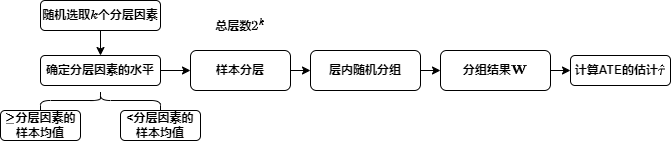

The diagram above was exported from draw.io. Its source (the exported page's mxGraphModel, read from the mxfile embedded in the PNG):
<mxGraphModel dx="940" dy="643" grid="1" gridSize="10" guides="1" tooltips="1" connect="1" arrows="1" fold="1" page="1" pageScale="1" pageWidth="827" pageHeight="1169" math="1" shadow="0">
  <root>
    <mxCell id="0" />
    <mxCell id="1" parent="0" />
    <mxCell id="XzOO3F7h942oduqNxVPC-5" style="edgeStyle=orthogonalEdgeStyle;rounded=0;orthogonalLoop=1;jettySize=auto;html=1;exitX=0.5;exitY=1;exitDx=0;exitDy=0;entryX=0.5;entryY=0;entryDx=0;entryDy=0;" parent="1" source="z3d7wLWe4Apsd8v-35SV-1" target="XzOO3F7h942oduqNxVPC-1" edge="1">
      <mxGeometry relative="1" as="geometry" />
    </mxCell>
    <mxCell id="z3d7wLWe4Apsd8v-35SV-1" value="&lt;b&gt;随机选取\(k\)个分层因素&lt;/b&gt;" style="rounded=1;whiteSpace=wrap;html=1;" parent="1" vertex="1">
      <mxGeometry x="80" y="130" width="120" height="30" as="geometry" />
    </mxCell>
    <mxCell id="z3d7wLWe4Apsd8v-35SV-150" style="edgeStyle=orthogonalEdgeStyle;rounded=0;orthogonalLoop=1;jettySize=auto;html=1;exitX=1;exitY=0.5;exitDx=0;exitDy=0;entryX=0;entryY=0.5;entryDx=0;entryDy=0;fontFamily=Helvetica;fontSize=12;fontColor=default;" parent="1" source="z3d7wLWe4Apsd8v-35SV-127" target="z3d7wLWe4Apsd8v-35SV-149" edge="1">
      <mxGeometry relative="1" as="geometry" />
    </mxCell>
    <mxCell id="z3d7wLWe4Apsd8v-35SV-127" value="&lt;b&gt;样本分层&lt;/b&gt;" style="rounded=1;whiteSpace=wrap;html=1;" parent="1" vertex="1">
      <mxGeometry x="230" y="180" width="100" height="40" as="geometry" />
    </mxCell>
    <mxCell id="xbKc7wgJvnEqYW-_trGF-1" style="edgeStyle=orthogonalEdgeStyle;rounded=0;orthogonalLoop=1;jettySize=auto;html=1;exitX=1;exitY=0.5;exitDx=0;exitDy=0;entryX=0;entryY=0.5;entryDx=0;entryDy=0;" parent="1" source="z3d7wLWe4Apsd8v-35SV-130" target="z3d7wLWe4Apsd8v-35SV-152" edge="1">
      <mxGeometry relative="1" as="geometry" />
    </mxCell>
    <mxCell id="z3d7wLWe4Apsd8v-35SV-130" value="&lt;b&gt;分组结果\(\mathbf{W}\)&lt;/b&gt;" style="rounded=1;whiteSpace=wrap;html=1;" parent="1" vertex="1">
      <mxGeometry x="480" y="180" width="110" height="40" as="geometry" />
    </mxCell>
    <mxCell id="z3d7wLWe4Apsd8v-35SV-151" style="edgeStyle=orthogonalEdgeStyle;rounded=0;orthogonalLoop=1;jettySize=auto;html=1;exitX=1;exitY=0.5;exitDx=0;exitDy=0;entryX=0;entryY=0.5;entryDx=0;entryDy=0;fontFamily=Helvetica;fontSize=12;fontColor=default;" parent="1" source="z3d7wLWe4Apsd8v-35SV-149" target="z3d7wLWe4Apsd8v-35SV-130" edge="1">
      <mxGeometry relative="1" as="geometry" />
    </mxCell>
    <mxCell id="z3d7wLWe4Apsd8v-35SV-149" value="&lt;b&gt;层内随机分组&lt;/b&gt;" style="rounded=1;whiteSpace=wrap;html=1;" parent="1" vertex="1">
      <mxGeometry x="350" y="180" width="110" height="40" as="geometry" />
    </mxCell>
    <mxCell id="z3d7wLWe4Apsd8v-35SV-152" value="&lt;b&gt;计算ATE的估计\(\hat{\tau}\)&lt;/b&gt;" style="rounded=1;whiteSpace=wrap;html=1;" parent="1" vertex="1">
      <mxGeometry x="610" y="185" width="100" height="30" as="geometry" />
    </mxCell>
    <mxCell id="XzOO3F7h942oduqNxVPC-6" style="edgeStyle=orthogonalEdgeStyle;rounded=0;orthogonalLoop=1;jettySize=auto;html=1;exitX=1;exitY=0.5;exitDx=0;exitDy=0;entryX=0;entryY=0.5;entryDx=0;entryDy=0;" parent="1" source="XzOO3F7h942oduqNxVPC-1" target="z3d7wLWe4Apsd8v-35SV-127" edge="1">
      <mxGeometry relative="1" as="geometry" />
    </mxCell>
    <mxCell id="XzOO3F7h942oduqNxVPC-1" value="&lt;b&gt;确定分层因素的水平&lt;br&gt;&lt;/b&gt;" style="rounded=1;whiteSpace=wrap;html=1;" parent="1" vertex="1">
      <mxGeometry x="80" y="185" width="120" height="30" as="geometry" />
    </mxCell>
    <mxCell id="XzOO3F7h942oduqNxVPC-2" value="" style="shape=curlyBracket;whiteSpace=wrap;html=1;rounded=1;labelPosition=left;verticalLabelPosition=middle;align=right;verticalAlign=middle;rotation=90;" parent="1" vertex="1">
      <mxGeometry x="130" y="170" width="20" height="120" as="geometry" />
    </mxCell>
    <mxCell id="XzOO3F7h942oduqNxVPC-3" value="&lt;b&gt;&amp;lt;分层因素的&lt;br&gt;样本均值&lt;br&gt;&lt;/b&gt;" style="rounded=1;whiteSpace=wrap;html=1;" parent="1" vertex="1">
      <mxGeometry x="160" y="240" width="80" height="30" as="geometry" />
    </mxCell>
    <mxCell id="XzOO3F7h942oduqNxVPC-4" value="&lt;b&gt;\(\geq\)分层因素的&lt;br&gt;样本均值&lt;br&gt;&lt;/b&gt;" style="rounded=1;whiteSpace=wrap;html=1;" parent="1" vertex="1">
      <mxGeometry x="40" y="240" width="80" height="30" as="geometry" />
    </mxCell>
    <mxCell id="XzOO3F7h942oduqNxVPC-7" value="&lt;b&gt;总层数\(2^k\)&lt;/b&gt;" style="text;html=1;strokeColor=none;fillColor=none;align=center;verticalAlign=middle;whiteSpace=wrap;rounded=0;" parent="1" vertex="1">
      <mxGeometry x="250" y="140" width="60" height="30" as="geometry" />
    </mxCell>
  </root>
</mxGraphModel>